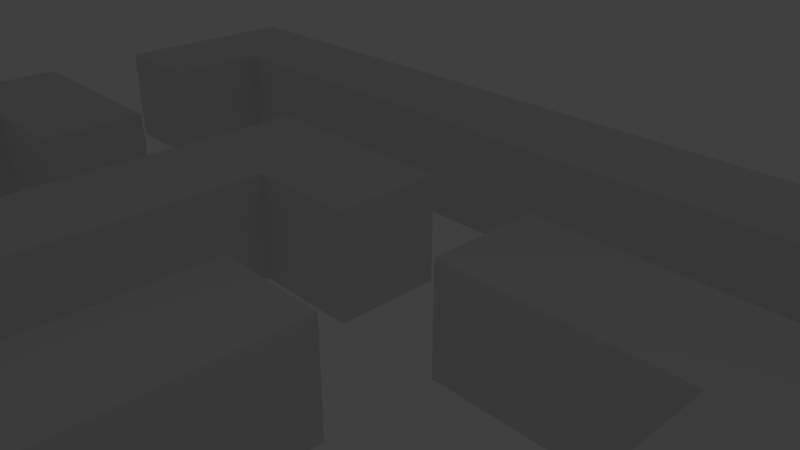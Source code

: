 # Source: untitled1.blend  (saved by Blender 2.79.0; exported with 4.5.12 LTS)
import bpy
from mathutils import Matrix  # noqa: F401  (used for matrix-valued properties, if any)

bpy.ops.wm.read_factory_settings(use_empty=True)
scene = bpy.context.scene
scene.name = 'Scene'

# ---- collections
col_collection_1 = bpy.data.collections.new('Collection 1'); scene.collection.children.link(col_collection_1)

# ---- materials (node trees are filled in below, after node groups)
mat_paredes = bpy.data.materials.new('paredes')
mat_paredes.alpha_threshold = 0.0
mat_paredes.use_transparent_shadow = False
mat_paredes.roughness = 0.5

# ---- material node trees

# ---- world
world_world = bpy.data.worlds.new('World'); scene.world = world_world
world_world.color = (0.05088, 0.05088, 0.05088)
world_world.use_sun_shadow = False
world_world.sun_shadow_jitter_overblur = 0.0
world_world.cycles.sampling_method = 'MANUAL'

# ---- cameras
cam_camera = bpy.data.cameras.new('Camera')
cam_camera.clip_end = 100.0
cam_camera.lens = 35.0
cam_camera.sensor_width = 32.0
cam_camera.sensor_height = 18.0
cam_camera.ortho_scale = 7.314
cam_camera.dof.focus_distance = 0.0
cam_camera.dof.aperture_fstop = 128.0

# ---- lights
light_lamp = bpy.data.lights.new('Lamp', 'POINT')
light_lamp.transmission_factor = 0.0
light_lamp.cutoff_distance = 30.0
light_lamp.energy = 100.0
light_lamp.shadow_buffer_clip_start = 1.001
light_lamp.shadow_soft_size = 0.1
light_lamp.shadow_maximum_resolution = 0.006
light_lamp.use_absolute_resolution = True

# ---- meshes
me_grid_001 = bpy.data.meshes.new('Grid.001')
me_grid_001.from_pydata([(-1.0, -1.0, 0.0), (-0.8947, -1.0, 0.0), (-0.7895, -1.0, 0.0), (-0.6842, -1.0, 0.0), (-0.5789, -1.0, 0.0), (-0.4737, -1.0, 0.0), (-0.3684, -1.0, 0.0), (-0.2632, -1.0, 0.0), (-0.1579, -1.0, 0.0), (-0.05263, -1.0, 0.0), (0.05263, -1.0, 0.0), (0.1579, -1.0, 0.0), (0.2632, -1.0, 0.0), (0.3684, -1.0, 0.0), (0.4737, -1.0, 0.0), (0.5789, -1.0, 0.0), (0.6842, -1.0, 0.0), (0.7895, -1.0, 0.0), (0.8947, -1.0, 0.0), (1.0, -1.0, 0.0), (-1.0, -0.8182, 0.0), (-0.8947, -0.8182, 0.0), (-0.7895, -0.8182, 0.0), (-0.6842, -0.8182, 0.0), (-0.5789, -0.8182, 0.0), (-0.4737, -0.8182, 0.0), (-0.3684, -0.8182, 0.0), (-0.2632, -0.8182, 0.0), (-0.1579, -0.8182, 0.0), (-0.05263, -0.8182, 0.0), (0.05263, -0.8182, 0.0), (0.1579, -0.8182, 0.0), (0.2632, -0.8182, 0.0), (0.3684, -0.8182, 0.0), (0.4737, -0.8182, 0.0), (0.5789, -0.8182, 0.0), (0.6842, -0.8182, 0.0), (0.7895, -0.8182, 0.0), (0.8947, -0.8182, 0.0), (1.0, -0.8182, 0.0), (-1.0, -0.6364, 0.0), (-0.8947, -0.6364, 0.0), (-0.7895, -0.6364, 0.0), (-0.6842, -0.6364, 0.0), (-0.5789, -0.6364, 0.0), (-0.4737, -0.6364, 0.0), (-0.3684, -0.6364, 0.0), (-0.2632, -0.6364, 0.0), (-0.1579, -0.6364, 0.0), (-0.05263, -0.6364, 0.0), (0.05263, -0.6364, 0.0), (0.1579, -0.6364, 0.0), (0.2632, -0.6364, 0.0), (0.3684, -0.6364, 0.0), (0.4737, -0.6364, 0.0), (0.5789, -0.6364, 0.0), (0.6842, -0.6364, 0.0), (-0.7895, -0.8182, 4.342), (0.8947, -0.6364, 0.0), (1.0, -0.6364, 0.0), (-1.0, -0.4545, 0.0), (-0.8947, -0.4545, 0.0), (-0.7895, -0.4545, 0.0), (-0.6842, -0.4545, 0.0), (-0.5789, -0.4545, 0.0), (-0.4737, -0.4545, 0.0), (-0.3684, -0.4545, 0.0), (-0.2632, -0.4545, 0.0), (-0.1579, -0.4545, 0.0), (-0.05263, -0.4545, 0.0), (0.05263, -0.4545, 0.0), (0.1579, -0.4545, 0.0), (0.2632, -0.4545, 0.0), (0.3684, -0.4545, 0.0), (0.4737, -0.4545, 0.0), (0.5789, -0.4545, 0.0), (0.6842, -0.4545, 0.0), (0.7895, -0.4545, 0.0), (0.8947, -0.4545, 0.0), (1.0, -0.4545, 0.0), (-1.0, -0.2727, 0.0), (-0.8947, -0.2727, 0.0), (-0.7895, -0.2727, 0.0), (-0.6842, -0.2727, 0.0), (-0.5789, -0.2727, 0.0), (-0.4737, -0.2727, 0.0), (-0.3684, -0.2727, 0.0), (-0.2632, -0.2727, 0.0), (-0.1579, -0.2727, 0.0), (-0.05263, -0.2727, 0.0), (0.05263, -0.2727, 0.0), (0.1579, -0.2727, 0.0), (0.2632, -0.2727, 0.0), (0.3684, -0.2727, 0.0), (0.4737, -0.2727, 0.0), (0.5789, -0.2727, 0.0), (0.6842, -0.2727, 0.0), (0.7895, -0.2727, 0.0), (0.8947, -0.2727, 0.0), (1.0, -0.2727, 0.0), (-1.0, -0.09091, 0.0), (-0.8947, -0.09091, 0.0), (-0.7895, -0.09091, 0.0), (-0.6842, -0.09091, 0.0), (-0.5789, -0.09091, 0.0), (-0.4737, -0.09091, 0.0), (-0.3684, -0.09091, 0.0), (-0.2632, -0.09091, 0.0), (-0.1579, -0.09091, 0.0), (-0.05263, -0.09091, 0.0), (0.05263, -0.09091, 0.0), (0.1579, -0.09091, 0.0), (0.2632, -0.09091, 0.0), (0.3684, -0.09091, 0.0), (0.4737, -0.09091, 0.0), (0.5789, -0.09091, 0.0), (0.6842, -0.09091, 0.0), (0.7895, -0.09091, 0.0), (0.8947, -0.09091, 0.0), (1.0, -0.09091, 0.0), (-1.0, 0.09091, 0.0), (-0.8947, 0.09091, 0.0), (-0.7895, 0.09091, 0.0), (-0.6842, 0.09091, 0.0), (-0.5789, 0.09091, 0.0), (-0.4737, 0.09091, 0.0), (-0.3684, 0.09091, 0.0), (-0.2632, 0.09091, 0.0), (-0.1579, 0.09091, 0.0), (-0.05263, 0.09091, 0.0), (0.05263, 0.09091, 0.0), (0.1579, 0.09091, 0.0), (0.2632, 0.09091, 0.0), (0.3684, 0.09091, 0.0), (0.4737, 0.09091, 0.0), (0.5789, 0.09091, 0.0), (0.6842, 0.09091, 0.0), (0.7895, 0.09091, 0.0), (0.8947, 0.09091, 0.0), (1.0, 0.09091, 0.0), (-1.0, 0.2727, 0.0), (-0.8947, 0.2727, 0.0), (-0.7895, 0.2727, 0.0), (-0.6842, 0.2727, 0.0), (-0.5789, 0.2727, 0.0), (-0.4737, 0.2727, 0.0), (-0.3684, 0.2727, 0.0), (-0.7895, -1.0, 4.342), (-0.1579, 0.2727, 0.0), (-0.05263, 0.2727, 0.0), (0.05263, 0.2727, 0.0), (0.1579, 0.2727, 0.0), (0.2632, 0.2727, 0.0), (0.3684, 0.2727, 0.0), (0.4737, 0.2727, 0.0), (0.5789, 0.2727, 0.0), (0.6842, 0.2727, 0.0), (-0.8947, -0.8182, 4.342), (0.8947, 0.2727, 0.0), (1.0, 0.2727, 0.0), (-1.0, 0.4545, 0.0), (-0.8947, 0.4545, 0.0), (-0.7895, 0.4545, 0.0), (-0.6842, 0.4545, 0.0), (-0.5789, 0.4545, 0.0), (-0.4737, 0.4545, 0.0), (-0.3684, 0.4545, 0.0), (-0.2632, 0.4545, 0.0), (-0.1579, 0.4545, 0.0), (-0.05263, 0.4545, 0.0), (0.05263, 0.4545, 0.0), (0.1579, 0.4545, 0.0), (0.2632, 0.4545, 0.0), (-0.8947, -1.0, 4.342), (0.4737, 0.4545, 0.0), (0.5789, 0.4545, 0.0), (0.6842, 0.4545, 0.0), (0.7895, 0.4545, 0.0), (0.8947, 0.4545, 0.0), (1.0, 0.4545, 0.0), (-1.0, 0.6364, 0.0), (-0.8947, 0.6364, 0.0), (-1.0, -1.0, 4.342), (-0.6842, 0.6364, 0.0), (-0.5789, 0.6364, 0.0), (-0.4737, 0.6364, 0.0), (-0.3684, 0.6364, 0.0), (-0.2632, 0.6364, 0.0), (-0.1579, 0.6364, 0.0), (-0.05263, 0.6364, 0.0), (0.05263, 0.6364, 0.0), (0.1579, 0.6364, 0.0), (0.2632, 0.6364, 0.0), (-1.0, -0.8182, 4.342), (0.4737, 0.6364, 0.0), (0.5789, 0.6364, 0.0), (0.6842, 0.6364, 0.0), (0.7895, 0.6364, 0.0), (0.8947, 0.6364, 0.0), (1.0, 0.6364, 0.0), (-1.0, 0.8182, 0.0), (-0.8947, 0.8182, 0.0), (-0.7895, 0.8182, 0.0), (-0.6842, 0.8182, 0.0), (-0.5789, 0.8182, 0.0), (-0.4737, 0.8182, 0.0), (-0.3684, 0.8182, 0.0), (-0.2632, 0.8182, 0.0), (-0.1579, 0.8182, 0.0), (-0.05263, 0.8182, 0.0), (0.05263, 0.8182, 0.0), (0.1579, 0.8182, 0.0), (0.2632, 0.8182, 0.0), (0.3684, 0.8182, 0.0), (0.4737, 0.8182, 0.0), (0.5789, 0.8182, 0.0), (0.6842, 0.8182, 0.0), (0.7895, 0.8182, 0.0), (0.8947, 0.8182, 0.0), (1.0, 0.8182, 0.0), (-1.0, 1.0, 0.0), (-0.8947, 1.0, 0.0), (-0.7895, 1.0, 0.0), (-0.6842, 1.0, 0.0), (-0.5789, 1.0, 0.0), (-0.4737, 1.0, 0.0), (-0.3684, 1.0, 0.0), (-0.2632, 1.0, 0.0), (-0.1579, 1.0, 0.0), (-0.05263, 1.0, 0.0), (0.05263, 1.0, 0.0), (0.1579, 1.0, 0.0), (0.2632, 1.0, 0.0), (0.3684, 1.0, 0.0), (0.4737, 1.0, 0.0), (0.5789, 1.0, 0.0), (0.6842, 1.0, 0.0), (0.7895, 1.0, 0.0), (0.8947, 1.0, 0.0), (1.0, 1.0, 0.0), (-0.6842, -1.0, 4.342), (-0.6842, -0.8182, 4.342), (-0.5789, -1.0, 4.342), (-0.5789, -0.8182, 4.342), (-0.4737, -1.0, 4.342), (-0.4737, -0.8182, 4.342), (-0.3684, -1.0, 4.342), (-0.3684, -0.8182, 4.342), (-0.2632, -1.0, 4.342), (-0.2632, -0.8182, 4.342), (-0.1579, -1.0, 4.342), (-0.1579, -0.8182, 4.342), (-0.05263, -1.0, 4.342), (-0.05263, -0.8182, 4.342), (0.05263, -1.0, 4.342), (0.05263, -0.8182, 4.342), (0.1579, -1.0, 4.342), (0.1579, -0.8182, 4.342), (0.2632, -1.0, 4.342), (0.2632, -0.8182, 4.342), (0.3684, -1.0, 4.342), (0.3684, -0.8182, 4.342), (0.4737, -1.0, 4.342), (0.4737, -0.8182, 4.342), (0.5789, -1.0, 4.342), (0.5789, -0.8182, 4.342), (0.6842, -1.0, 4.342), (0.6842, -0.8182, 4.342), (0.7895, -1.0, 4.342), (0.7895, -0.8182, 4.342), (0.8947, -1.0, 4.342), (0.8947, -0.8182, 4.342), (1.0, -1.0, 4.342), (1.0, -0.8182, 4.342), (-1.0, -0.6364, 4.342), (-0.8947, -0.6364, 4.342), (-0.7895, -0.6364, 4.342), (-0.6842, -0.6364, 4.342), (-0.4737, -0.6364, 4.342), (-0.5789, -0.6364, 4.342), (-0.3684, -0.6364, 4.342), (-0.2632, -0.6364, 4.342), (-0.05263, -0.6364, 4.342), (-0.1579, -0.6364, 4.342), (0.05263, -0.6364, 4.342), (0.1579, -0.6364, 4.342), (0.2632, -0.6364, 4.342), (0.3684, -0.6364, 4.342), (0.4737, -0.6364, 4.342), (0.5789, -0.6364, 4.342), (0.6842, -0.6364, 4.342), (0.8947, -0.6364, 4.342), (1.0, -0.6364, 4.342), (-1.0, -0.4545, 4.342), (-0.8947, -0.4545, 4.342), (-0.7895, -0.4545, 4.342), (-0.6842, -0.4545, 4.342), (-0.5789, -0.4545, 4.342), (-0.4737, -0.4545, 4.342), (-0.3684, -0.4545, 4.342), (-0.2632, -0.4545, 4.342), (-0.1579, -0.4545, 4.342), (-0.05263, -0.4545, 4.342), (0.05263, -0.4545, 4.342), (0.1579, -0.4545, 4.342), (0.2632, -0.4545, 4.342), (0.3684, -0.4545, 4.342), (0.4737, -0.4545, 4.342), (0.5789, -0.4545, 4.342), (0.6842, -0.4545, 4.342), (0.7895, -0.4545, 4.342), (0.8947, -0.4545, 4.342), (1.0, -0.4545, 4.342), (-1.0, -0.2727, 4.342), (-0.8947, -0.2727, 4.342), (-0.7895, -0.2727, 4.342), (-0.6842, -0.2727, 4.342), (-0.5789, -0.2727, 4.342), (-0.4737, -0.2727, 4.342), (-0.3684, -0.2727, 4.342), (-0.2632, -0.2727, 4.342), (-0.1579, -0.2727, 4.342), (-0.05263, -0.2727, 4.342), (0.05263, -0.2727, 4.342), (0.1579, -0.2727, 4.342), (0.2632, -0.2727, 4.342), (0.3684, -0.2727, 4.342), (0.4737, -0.2727, 4.342), (0.5789, -0.2727, 4.342), (0.6842, -0.2727, 4.342), (0.7895, -0.2727, 4.342), (0.8947, -0.2727, 4.342), (1.0, -0.2727, 4.342), (-1.0, -0.09091, 4.342), (-0.8947, -0.09091, 4.342), (-0.6842, -0.09091, 4.342), (-0.7895, -0.09091, 4.342), (-0.5789, -0.09091, 4.342), (-0.4737, -0.09091, 4.342), (-0.3684, -0.09091, 4.342), (-0.2632, -0.09091, 4.342), (-0.1579, -0.09091, 4.342), (-0.05263, -0.09091, 4.342), (0.1579, -0.09091, 4.342), (0.05263, -0.09091, 4.342), (0.2632, -0.09091, 4.342), (0.3684, -0.09091, 4.342), (0.4737, -0.09091, 4.342), (0.6842, -0.09091, 4.342), (0.5789, -0.09091, 4.342), (0.7895, -0.09091, 4.342), (0.8947, -0.09091, 4.342), (1.0, -0.09091, 4.342), (-1.0, 0.09091, 4.342), (-0.8947, 0.09091, 4.342), (-0.7895, 0.09091, 4.342), (-0.6842, 0.09091, 4.342), (-0.5789, 0.09091, 4.342), (-0.4737, 0.09091, 4.342), (-0.3684, 0.09091, 4.342), (-0.2632, 0.09091, 4.342), (-0.1579, 0.09091, 4.342), (-0.05263, 0.09091, 4.342), (0.05263, 0.09091, 4.342), (0.1579, 0.09091, 4.342), (0.2632, 0.09091, 4.342), (0.3684, 0.09091, 4.342), (0.4737, 0.09091, 4.342), (0.5789, 0.09091, 4.342), (0.6842, 0.09091, 4.342), (0.7895, 0.09091, 4.342), (0.8947, 0.09091, 4.342), (1.0, 0.09091, 4.342), (-1.0, 0.2727, 4.342), (-0.8947, 0.2727, 4.342), (-0.7895, 0.2727, 4.342), (-0.6842, 0.2727, 4.342), (-0.5789, 0.2727, 4.342), (-0.4737, 0.2727, 4.342), (-0.3684, 0.2727, 4.342), (-0.1579, 0.2727, 4.342), (-0.05263, 0.2727, 4.342), (0.05263, 0.2727, 4.342), (0.1579, 0.2727, 4.342), (0.2632, 0.2727, 4.342), (0.3684, 0.2727, 4.342), (0.4737, 0.2727, 4.342), (0.6842, 0.2727, 4.342), (0.5789, 0.2727, 4.342), (0.8947, 0.2727, 4.342), (1.0, 0.2727, 4.342), (-1.0, 0.4545, 4.342), (-0.8947, 0.4545, 4.342), (-0.7895, 0.4545, 4.342), (-0.6842, 0.4545, 4.342), (-0.5789, 0.4545, 4.342), (-0.4737, 0.4545, 4.342), (-0.2632, 0.4545, 4.342), (-0.3684, 0.4545, 4.342), (-0.1579, 0.4545, 4.342), (-0.05263, 0.4545, 4.342), (0.05263, 0.4545, 4.342), (0.1579, 0.4545, 4.342), (0.2632, 0.4545, 4.342), (0.5789, 0.4545, 4.342), (0.4737, 0.4545, 4.342), (0.6842, 0.4545, 4.342), (0.7895, 0.4545, 4.342), (0.8947, 0.4545, 4.342), (1.0, 0.4545, 4.342), (-0.8947, 0.6364, 4.342), (-1.0, 0.6364, 4.342), (-0.6842, 0.6364, 4.342), (-0.5789, 0.6364, 4.342), (-0.4737, 0.6364, 4.342), (-0.3684, 0.6364, 4.342), (-0.2632, 0.6364, 4.342), (-0.1579, 0.6364, 4.342), (-0.05263, 0.6364, 4.342), (0.05263, 0.6364, 4.342), (0.1579, 0.6364, 4.342), (0.2632, 0.6364, 4.342), (0.4737, 0.6364, 4.342), (0.5789, 0.6364, 4.342), (0.6842, 0.6364, 4.342), (0.7895, 0.6364, 4.342), (0.8947, 0.6364, 4.342), (1.0, 0.6364, 4.342), (-1.0, 0.8182, 4.342), (-0.8947, 0.8182, 4.342), (-0.7895, 0.8182, 4.342), (-0.6842, 0.8182, 4.342), (-0.5789, 0.8182, 4.342), (-0.4737, 0.8182, 4.342), (-0.3684, 0.8182, 4.342), (-0.2632, 0.8182, 4.342), (-0.1579, 0.8182, 4.342), (-0.05263, 0.8182, 4.342), (0.05263, 0.8182, 4.342), (0.1579, 0.8182, 4.342), (0.2632, 0.8182, 4.342), (0.3684, 0.8182, 4.342), (0.4737, 0.8182, 4.342), (0.5789, 0.8182, 4.342), (0.6842, 0.8182, 4.342), (0.7895, 0.8182, 4.342), (0.8947, 0.8182, 4.342), (1.0, 0.8182, 4.342), (-1.0, 1.0, 4.342), (-0.8947, 1.0, 4.342), (-0.7895, 1.0, 4.342), (-0.6842, 1.0, 4.342), (-0.5789, 1.0, 4.342), (-0.4737, 1.0, 4.342), (-0.3684, 1.0, 4.342), (-0.2632, 1.0, 4.342), (-0.1579, 1.0, 4.342), (-0.05263, 1.0, 4.342), (0.05263, 1.0, 4.342), (0.1579, 1.0, 4.342), (0.2632, 1.0, 4.342), (0.3684, 1.0, 4.342), (0.4737, 1.0, 4.342), (0.5789, 1.0, 4.342), (0.6842, 1.0, 4.342), (0.7895, 1.0, 4.342), (0.8947, 1.0, 4.342), (1.0, 1.0, 4.342)], [], [(0, 20, 21, 1), (1, 21, 22, 2), (2, 22, 23, 3), (3, 23, 24, 4), (4, 24, 25, 5), (5, 25, 26, 6), (6, 26, 27, 7), (7, 27, 28, 8), (8, 28, 29, 9), (9, 29, 30, 10), (10, 30, 31, 11), (11, 31, 32, 12), (12, 32, 33, 13), (13, 33, 34, 14), (14, 34, 35, 15), (15, 35, 36, 16), (418, 419, 438, 437), (17, 37, 38, 18), (18, 38, 39, 19), (20, 40, 41, 21), (411, 410, 429, 428), (408, 409, 427, 426), (406, 407, 425, 424), (404, 406, 424, 423), (405, 404, 423, 422), (26, 46, 47, 27), (402, 403, 421, 420), (401, 402, 420, 419), (400, 401, 419, 418), (399, 400, 418, 417), (397, 399, 417, 416), (32, 52, 53, 33), (33, 53, 54, 34), (398, 397, 416, 415), (35, 55, 56, 36), (395, 396, 414, 413), (394, 395, 413, 412), (38, 58, 59, 39), (40, 60, 61, 41), (41, 61, 62, 42), (42, 62, 63, 43), (389, 390, 409, 408), (44, 64, 65, 45), (388, 387, 406, 404), (381, 382, 401, 400), (380, 381, 400, 399), (48, 68, 69, 49), (49, 69, 70, 50), (50, 70, 71, 51), (376, 377, 395, 394), (374, 375, 393, 392), (53, 73, 74, 54), (373, 374, 392, 391), (371, 372, 390, 389), (366, 367, 386, 385), (364, 365, 384, 383), (58, 78, 79, 59), (60, 80, 81, 61), (361, 362, 381, 380), (62, 82, 83, 63), (358, 359, 379, 378), (64, 84, 85, 65), (65, 85, 86, 66), (66, 86, 87, 67), (67, 87, 88, 68), (68, 88, 89, 69), (356, 357, 377, 376), (70, 90, 91, 71), (71, 91, 92, 72), (353, 354, 374, 373), (73, 93, 94, 74), (74, 94, 95, 75), (75, 95, 96, 76), (76, 96, 97, 77), (351, 352, 372, 371), (78, 98, 99, 79), (80, 100, 101, 81), (348, 350, 370, 369), (349, 348, 369, 368), (346, 347, 367, 366), (345, 346, 366, 365), (85, 105, 106, 86), (343, 345, 365, 364), (87, 107, 108, 88), (344, 343, 364, 363), (341, 342, 362, 361), (340, 341, 361, 360), (338, 339, 359, 358), (335, 337, 357, 356), (93, 113, 114, 94), (336, 335, 356, 355), (333, 334, 354, 353), (96, 116, 117, 97), (331, 332, 352, 351), (98, 118, 119, 99), (100, 120, 121, 101), (329, 330, 350, 348), (102, 122, 123, 103), (103, 123, 124, 104), (326, 327, 347, 346), (105, 125, 126, 106), (320, 321, 341, 340), (107, 127, 128, 108), (108, 128, 129, 109), (318, 319, 339, 338), (110, 130, 131, 111), (111, 131, 132, 112), (112, 132, 133, 113), (113, 133, 134, 114), (313, 314, 334, 333), (115, 135, 136, 116), (116, 136, 137, 117), (311, 312, 332, 331), (118, 138, 139, 119), (120, 140, 141, 121), (309, 310, 330, 329), (308, 309, 329, 328), (123, 143, 144, 124), (307, 308, 328, 327), (125, 145, 146, 126), (306, 307, 327, 326), (304, 305, 325, 324), (128, 148, 149, 129), (303, 304, 324, 323), (301, 302, 322, 321), (131, 151, 152, 132), (300, 301, 321, 320), (133, 153, 154, 134), (299, 300, 320, 319), (298, 299, 319, 318), (297, 298, 318, 317), (295, 296, 316, 315), (138, 158, 159, 139), (140, 160, 161, 141), (141, 161, 162, 142), (293, 294, 314, 313), (143, 163, 164, 144), (291, 292, 312, 311), (287, 288, 307, 306), (284, 285, 304, 303), (282, 284, 303, 302), (148, 168, 169, 149), (149, 169, 170, 150), (283, 282, 302, 301), (279, 278, 298, 297), (276, 277, 296, 295), (275, 276, 295, 294), (274, 275, 294, 293), (155, 175, 176, 156), (271, 273, 292, 291), (265, 267, 290, 289), (158, 178, 179, 159), (261, 263, 288, 287), (259, 261, 287, 286), (247, 249, 281, 280), (163, 183, 184, 164), (164, 184, 185, 165), (193, 157, 275, 274), (166, 186, 187, 167), (167, 187, 188, 168), (168, 188, 189, 169), (169, 189, 190, 170), (170, 190, 191, 171), (171, 191, 192, 172), (270, 272, 273, 271), (268, 270, 271, 269), (174, 194, 195, 175), (175, 195, 196, 176), (176, 196, 197, 177), (264, 266, 267, 265), (178, 198, 199, 179), (180, 200, 201, 181), (262, 264, 265, 263), (260, 262, 263, 261), (258, 260, 261, 259), (256, 258, 259, 257), (254, 256, 257, 255), (252, 254, 255, 253), (250, 252, 253, 251), (248, 250, 251, 249), (189, 209, 210, 190), (246, 248, 249, 247), (244, 246, 247, 245), (242, 244, 245, 243), (240, 242, 243, 241), (194, 214, 215, 195), (147, 240, 241, 57), (173, 147, 57, 157), (182, 173, 157, 193), (198, 218, 219, 199), (200, 220, 221, 201), (201, 221, 222, 202), (202, 222, 223, 203), (203, 223, 224, 204), (204, 224, 225, 205), (205, 225, 226, 206), (206, 226, 227, 207), (207, 227, 228, 208), (208, 228, 229, 209), (209, 229, 230, 210), (210, 230, 231, 211), (211, 231, 232, 212), (212, 232, 233, 213), (213, 233, 234, 214), (214, 234, 235, 215), (215, 235, 236, 216), (216, 236, 237, 217), (217, 237, 238, 218), (218, 238, 239, 219), (422, 423, 443, 442), (426, 427, 447, 446), (428, 429, 449, 448), (429, 430, 450, 449), (430, 431, 451, 450), (431, 432, 452, 451), (432, 433, 453, 452), (433, 434, 454, 453), (434, 435, 455, 454), (435, 436, 456, 455), (436, 437, 457, 456), (437, 438, 458, 457), (438, 439, 459, 458), (439, 440, 460, 459), (440, 441, 461, 460), (441, 442, 462, 461), (442, 443, 463, 462), (443, 444, 464, 463), (444, 445, 465, 464), (445, 446, 466, 465), (446, 447, 467, 466), (67, 68, 301, 300), (23, 22, 57, 241), (174, 175, 404, 405), (3, 4, 242, 240), (229, 228, 456, 457), (156, 176, 406, 387), (123, 122, 355, 356), (24, 23, 241, 243), (230, 229, 457, 458), (104, 124, 357, 337), (70, 69, 302, 303), (4, 5, 244, 242), (176, 177, 407, 406), (51, 71, 304, 285), (231, 230, 458, 459), (178, 158, 389, 408), (125, 105, 338, 358), (25, 24, 243, 245), (5, 6, 246, 244), (232, 231, 459, 460), (159, 179, 409, 390), (106, 126, 359, 339), (71, 72, 305, 304), (73, 53, 287, 306), (26, 25, 245, 247), (233, 232, 460, 461), (127, 107, 340, 360), (6, 7, 248, 246), (54, 74, 307, 288), (234, 233, 461, 462), (180, 181, 410, 411), (128, 127, 360, 361), (7, 8, 250, 248), (235, 234, 462, 463), (109, 129, 362, 342), (74, 75, 308, 307), (183, 163, 394, 412), (28, 27, 249, 251), (236, 235, 463, 464), (130, 110, 344, 363), (75, 76, 309, 308), (8, 9, 252, 250), (237, 236, 464, 465), (184, 183, 412, 413), (76, 77, 310, 309), (29, 28, 251, 253), (165, 185, 414, 396), (131, 130, 363, 364), (78, 58, 291, 311), (9, 10, 254, 252), (238, 237, 465, 466), (185, 184, 413, 414), (219, 239, 467, 447), (186, 166, 398, 415), (59, 79, 312, 292), (30, 29, 253, 255), (239, 238, 466, 467), (10, 11, 256, 254), (133, 132, 365, 366), (80, 60, 293, 313), (187, 186, 415, 416), (114, 134, 367, 347), (61, 81, 314, 294), (31, 30, 255, 257), (11, 12, 258, 256), (188, 187, 416, 417), (135, 115, 349, 368), (82, 62, 295, 315), (32, 31, 257, 259), (189, 188, 417, 418), (63, 83, 316, 296), (12, 13, 260, 258), (136, 135, 368, 369), (83, 82, 315, 316), (117, 137, 370, 350), (84, 64, 297, 317), (137, 136, 369, 370), (13, 14, 262, 260), (191, 190, 419, 420), (138, 118, 351, 371), (172, 192, 421, 403), (85, 84, 317, 318), (192, 191, 420, 421), (119, 139, 372, 352), (14, 15, 264, 262), (140, 120, 353, 373), (35, 34, 263, 265), (194, 174, 405, 422), (121, 141, 374, 354), (87, 86, 319, 320), (15, 16, 266, 264), (16, 36, 267, 266), (141, 142, 375, 374), (69, 89, 322, 302), (143, 123, 356, 376), (89, 88, 321, 322), (37, 17, 268, 269), (196, 195, 423, 424), (90, 70, 303, 323), (177, 197, 425, 407), (124, 144, 377, 357), (17, 18, 270, 268), (197, 196, 424, 425), (198, 178, 408, 426), (145, 125, 358, 378), (91, 90, 323, 324), (38, 37, 269, 271), (72, 92, 325, 305), (18, 19, 272, 270), (179, 199, 427, 409), (126, 146, 379, 359), (92, 91, 324, 325), (19, 39, 273, 272), (146, 145, 378, 379), (93, 73, 306, 326), (200, 180, 411, 428), (40, 20, 193, 274), (181, 201, 429, 410), (21, 41, 275, 157), (148, 128, 361, 380), (201, 202, 430, 429), (129, 149, 381, 362), (95, 94, 327, 328), (41, 42, 276, 275), (202, 203, 431, 430), (96, 95, 328, 329), (42, 43, 277, 276), (149, 150, 382, 381), (77, 97, 330, 310), (203, 204, 432, 431), (151, 131, 364, 383), (98, 78, 311, 331), (204, 205, 433, 432), (132, 152, 384, 365), (44, 45, 278, 279), (152, 151, 383, 384), (79, 99, 332, 312), (46, 26, 247, 280), (205, 206, 434, 433), (153, 133, 366, 385), (100, 80, 313, 333), (27, 47, 281, 249), (206, 207, 435, 434), (134, 154, 386, 367), (81, 101, 334, 314), (47, 46, 280, 281), (154, 153, 385, 386), (207, 208, 436, 435), (209, 189, 418, 437), (208, 209, 437, 436), (48, 49, 282, 283), (190, 210, 438, 419), (155, 156, 387, 388), (102, 103, 335, 336), (49, 50, 284, 282), (103, 104, 337, 335), (210, 211, 439, 438), (158, 138, 371, 389), (105, 85, 318, 338), (50, 51, 285, 284), (52, 32, 259, 286), (211, 212, 440, 439), (139, 159, 390, 372), (86, 106, 339, 319), (212, 213, 441, 440), (160, 140, 373, 391), (107, 87, 320, 340), (53, 52, 286, 287), (214, 194, 422, 442), (34, 54, 288, 263), (213, 214, 442, 441), (161, 160, 391, 392), (88, 108, 341, 321), (195, 215, 443, 423), (142, 162, 393, 375), (55, 35, 265, 289), (162, 161, 392, 393), (163, 143, 376, 394), (108, 109, 342, 341), (36, 56, 290, 267), (215, 216, 444, 443), (56, 55, 289, 290), (144, 164, 395, 377), (216, 217, 445, 444), (218, 198, 426, 446), (110, 111, 343, 344), (58, 38, 271, 291), (217, 218, 446, 445), (164, 165, 396, 395), (199, 219, 447, 427), (111, 112, 345, 343), (39, 59, 292, 273), (113, 93, 326, 346), (220, 200, 428, 448), (112, 113, 346, 345), (60, 40, 274, 293), (166, 167, 397, 398), (94, 114, 347, 327), (221, 220, 448, 449), (168, 148, 380, 399), (167, 168, 399, 397), (222, 221, 449, 450), (62, 61, 294, 295), (116, 96, 329, 348), (43, 63, 296, 277), (223, 222, 450, 451), (150, 170, 401, 382), (115, 116, 348, 349), (97, 117, 350, 330), (64, 44, 279, 297), (20, 0, 182, 193), (224, 223, 451, 452), (0, 1, 173, 182), (170, 171, 402, 401), (118, 98, 331, 351), (45, 65, 298, 278), (225, 224, 452, 453), (171, 172, 403, 402), (99, 119, 352, 332), (1, 2, 147, 173), (226, 225, 453, 454), (65, 66, 299, 298), (120, 100, 333, 353), (22, 21, 157, 57), (227, 226, 454, 455), (101, 121, 354, 334), (66, 67, 300, 299), (2, 3, 240, 147), (68, 48, 283, 301), (228, 227, 455, 456), (175, 155, 388, 404), (122, 102, 336, 355)])
_uv = me_grid_001.uv_layers.new(name='UVMap')
_uv.uv.foreach_set('vector', [0.4534, 0.8083, 0.4534, 0.8992, 0.506, 0.8992, 0.506, 0.8083, 0.506, 0.8083, 0.506, 0.8992, 0.5587, 0.8992, 0.5587, 0.8083, 0.5587, 0.8083, 0.5587, 0.8992, 0.6113, 0.8992, 0.6113, 0.8083, 0.6113, 0.8083, 0.6113, 0.8992, 0.6639, 0.8992, 0.6639, 0.8083, 0.6639, 0.8083, 0.6639, 0.8992, 0.7166, 0.8992, 0.7166, 0.8083, 0.7166, 0.8083, 0.7166, 0.8992, 0.7692, 0.8992, 0.7692, 0.8083, 0.7692, 0.8083, 0.7692, 0.8992, 0.8218, 0.8992, 0.8218, 0.8083, 0.8218, 0.8083, 0.8218, 0.8992, 0.8745, 0.8992, 0.8745, 0.8083, 0.8745, 0.8083, 0.8745, 0.8992, 0.9271, 0.8992, 0.9271, 0.8083, 0.9271, 0.8083, 0.9271, 0.8992, 0.9797, 0.8992, 0.9797, 0.8083, 0.9797, 0.8083, 0.9797, 0.8992, 1.032, 0.8992, 1.032, 0.8083, 0.03236, 0.8083, 0.03236, 0.8992, 0.08499, 0.8992, 0.08499, 0.8083, 0.08499, 0.8083, 0.08499, 0.8992, 0.1376, 0.8992, 0.1376, 0.8083, 0.1376, 0.8083, 0.1376, 0.8992, 0.1902, 0.8992, 0.1902, 0.8083, 0.1902, 0.8083, 0.1902, 0.8992, 0.2429, 0.8992, 0.2429, 0.8083, 0.2429, 0.8083, 0.2429, 0.8992, 0.2955, 0.8992, 0.2955, 0.8083, 0.9271, 0.6265, 0.9797, 0.6265, 0.9797, 0.7174, 0.9271, 0.7174, 0.3481, 0.8083, 0.3481, 0.8992, 0.4008, 0.8992, 0.4008, 0.8083, 0.4008, 0.8083, 0.4008, 0.8992, 0.4534, 0.8992, 0.4534, 0.8083, 0.4534, 0.8992, 0.4534, 0.9901, 0.506, 0.9901, 0.506, 0.8992, 0.4534, 0.6265, 0.506, 0.6265, 0.506, 0.7174, 0.4534, 0.7174, 0.4008, 0.5356, 0.4534, 0.5356, 0.4534, 0.6265, 0.4008, 0.6265, 0.2955, 0.5356, 0.3481, 0.5356, 0.3481, 0.6265, 0.2955, 0.6265, 0.2429, 0.5356, 0.2955, 0.5356, 0.2955, 0.6265, 0.2429, 0.6265, 0.1902, 0.5356, 0.2429, 0.5356, 0.2429, 0.6265, 0.1902, 0.6265, 0.7692, 0.8992, 0.7692, 0.9901, 0.8218, 0.9901, 0.8218, 0.8992, 0.03236, 0.5356, 0.08499, 0.5356, 0.08499, 0.6265, 0.03236, 0.6265, 0.9797, 0.5356, 1.032, 0.5356, 1.032, 0.6265, 0.9797, 0.6265, 0.9271, 0.5356, 0.9797, 0.5356, 0.9797, 0.6265, 0.9271, 0.6265, 0.8745, 0.5356, 0.9271, 0.5356, 0.9271, 0.6265, 0.8745, 0.6265, 0.8218, 0.5356, 0.8745, 0.5356, 0.8745, 0.6265, 0.8218, 0.6265, 0.08499, 0.8992, 0.08499, 0.9901, 0.1376, 0.9901, 0.1376, 0.8992, 0.1376, 0.8992, 0.1376, 0.9901, 0.1902, 0.9901, 0.1902, 0.8992, 0.7692, 0.5356, 0.8218, 0.5356, 0.8218, 0.6265, 0.7692, 0.6265, 0.2429, 0.8992, 0.2429, 0.9901, 0.2955, 0.9901, 0.2955, 0.8992, 0.6639, 0.5356, 0.7166, 0.5356, 0.7166, 0.6265, 0.6639, 0.6265, 0.6113, 0.5356, 0.6639, 0.5356, 0.6639, 0.6265, 0.6113, 0.6265, 0.4008, 0.8992, 0.4008, 0.9901, 0.4534, 0.9901, 0.4534, 0.8992, 0.4534, 0.9901, 0.4534, 1.081, 0.506, 1.081, 0.506, 0.9901, 0.506, 0.9901, 0.506, 1.081, 0.5587, 1.081, 0.5587, 0.9901, 0.5587, 0.9901, 0.5587, 1.081, 0.6113, 1.081, 0.6113, 0.9901, 0.4008, 0.4447, 0.4534, 0.4447, 0.4534, 0.5356, 0.4008, 0.5356, 0.6639, 0.9901, 0.6639, 1.081, 0.7166, 1.081, 0.7166, 0.9901, 0.2429, 0.4447, 0.2955, 0.4447, 0.2955, 0.5356, 0.2429, 0.5356, 0.9271, 0.4447, 0.9797, 0.4447, 0.9797, 0.5356, 0.9271, 0.5356, 0.8745, 0.4447, 0.9271, 0.4447, 0.9271, 0.5356, 0.8745, 0.5356, 0.8745, 0.9901, 0.8745, 1.081, 0.9271, 1.081, 0.9271, 0.9901, 0.9271, 0.9901, 0.9271, 1.081, 0.9797, 1.081, 0.9797, 0.9901, 0.9797, 0.9901, 0.9797, 1.081, 1.032, 1.081, 1.032, 0.9901, 0.6113, 0.4447, 0.6639, 0.4447, 0.6639, 0.5356, 0.6113, 0.5356, 0.506, 0.4447, 0.5587, 0.4447, 0.5587, 0.5356, 0.506, 0.5356, 0.1376, 0.9901, 0.1376, 1.081, 0.1902, 1.081, 0.1902, 0.9901, 0.4534, 0.4447, 0.506, 0.4447, 0.506, 0.5356, 0.4534, 0.5356, 0.4008, 0.3537, 0.4534, 0.3537, 0.4534, 0.4447, 0.4008, 0.4447, 0.1376, 0.3537, 0.1902, 0.3537, 0.1902, 0.4447, 0.1376, 0.4447, 0.03236, 0.3537, 0.08499, 0.3537, 0.08499, 0.4447, 0.03236, 0.4447, 0.4008, 0.9901, 0.4008, 1.081, 0.4534, 1.081, 0.4534, 0.9901, 0.4534, 0.08102, 0.4534, 0.1719, 0.506, 0.1719, 0.506, 0.08102, 0.8745, 0.3537, 0.9271, 0.3537, 0.9271, 0.4447, 0.8745, 0.4447, 0.5587, 0.08102, 0.5587, 0.1719, 0.6113, 0.1719, 0.6113, 0.08102, 0.7166, 0.3537, 0.7692, 0.3537, 0.7692, 0.4447, 0.7166, 0.4447, 0.6639, 0.08102, 0.6639, 0.1719, 0.7166, 0.1719, 0.7166, 0.08102, 0.7166, 0.08102, 0.7166, 0.1719, 0.7692, 0.1719, 0.7692, 0.08102, 0.7692, 0.08102, 0.7692, 0.1719, 0.8218, 0.1719, 0.8218, 0.08102, 0.8218, 0.08102, 0.8218, 0.1719, 0.8745, 0.1719, 0.8745, 0.08102, 0.8745, 0.08102, 0.8745, 0.1719, 0.9271, 0.1719, 0.9271, 0.08102, 0.6113, 0.3537, 0.6639, 0.3537, 0.6639, 0.4447, 0.6113, 0.4447, 0.9797, 0.08102, 0.9797, 0.1719, 1.032, 0.1719, 1.032, 0.08102, 0.03236, 0.08102, 0.03236, 0.1719, 0.08499, 0.1719, 0.08499, 0.08102, 0.4534, 0.3537, 0.506, 0.3537, 0.506, 0.4447, 0.4534, 0.4447, 0.1376, 0.08102, 0.1376, 0.1719, 0.1902, 0.1719, 0.1902, 0.08102, 0.1902, 0.08102, 0.1902, 0.1719, 0.2429, 0.1719, 0.2429, 0.08102, 0.2429, 0.08102, 0.2429, 0.1719, 0.2955, 0.1719, 0.2955, 0.08102, 0.2955, 0.08102, 0.2955, 0.1719, 0.3481, 0.1719, 0.3481, 0.08102, 0.4008, 0.2628, 0.4534, 0.2628, 0.4534, 0.3537, 0.4008, 0.3537, 0.4008, 0.08102, 0.4008, 0.1719, 0.4534, 0.1719, 0.4534, 0.08102, 0.4534, 0.1719, 0.4534, 0.2628, 0.506, 0.2628, 0.506, 0.1719, 0.2955, 0.2628, 0.3481, 0.2628, 0.3481, 0.3537, 0.2955, 0.3537, 0.2429, 0.2628, 0.2955, 0.2628, 0.2955, 0.3537, 0.2429, 0.3537, 0.1376, 0.2628, 0.1902, 0.2628, 0.1902, 0.3537, 0.1376, 0.3537, 0.08499, 0.2628, 0.1376, 0.2628, 0.1376, 0.3537, 0.08499, 0.3537, 0.7166, 0.1719, 0.7166, 0.2628, 0.7692, 0.2628, 0.7692, 0.1719, 0.03236, 0.2628, 0.08499, 0.2628, 0.08499, 0.3537, 0.03236, 0.3537, 0.8218, 0.1719, 0.8218, 0.2628, 0.8745, 0.2628, 0.8745, 0.1719, 0.9797, 0.2628, 1.032, 0.2628, 1.032, 0.3537, 0.9797, 0.3537, 0.8745, 0.2628, 0.9271, 0.2628, 0.9271, 0.3537, 0.8745, 0.3537, 0.8218, 0.2628, 0.8745, 0.2628, 0.8745, 0.3537, 0.8218, 0.3537, 0.7166, 0.2628, 0.7692, 0.2628, 0.7692, 0.3537, 0.7166, 0.3537, 0.6113, 0.2628, 0.6639, 0.2628, 0.6639, 0.3537, 0.6113, 0.3537, 0.1376, 0.1719, 0.1376, 0.2628, 0.1902, 0.2628, 0.1902, 0.1719, 0.5587, 0.2628, 0.6113, 0.2628, 0.6113, 0.3537, 0.5587, 0.3537, 0.4534, 0.2628, 0.506, 0.2628, 0.506, 0.3537, 0.4534, 0.3537, 0.2955, 0.1719, 0.2955, 0.2628, 0.3481, 0.2628, 0.3481, 0.1719, 0.4008, 0.1719, 0.4534, 0.1719, 0.4534, 0.2628, 0.4008, 0.2628, 0.4008, 0.1719, 0.4008, 0.2628, 0.4534, 0.2628, 0.4534, 0.1719, 0.4534, 0.2628, 0.4534, 0.3537, 0.506, 0.3537, 0.506, 0.2628, 0.2955, 0.1719, 0.3481, 0.1719, 0.3481, 0.2628, 0.2955, 0.2628, 0.5587, 0.2628, 0.5587, 0.3537, 0.6113, 0.3537, 0.6113, 0.2628, 0.6113, 0.2628, 0.6113, 0.3537, 0.6639, 0.3537, 0.6639, 0.2628, 0.1376, 0.1719, 0.1902, 0.1719, 0.1902, 0.2628, 0.1376, 0.2628, 0.7166, 0.2628, 0.7166, 0.3537, 0.7692, 0.3537, 0.7692, 0.2628, 0.8218, 0.1719, 0.8745, 0.1719, 0.8745, 0.2628, 0.8218, 0.2628, 0.8218, 0.2628, 0.8218, 0.3537, 0.8745, 0.3537, 0.8745, 0.2628, 0.8745, 0.2628, 0.8745, 0.3537, 0.9271, 0.3537, 0.9271, 0.2628, 0.7166, 0.1719, 0.7692, 0.1719, 0.7692, 0.2628, 0.7166, 0.2628, 0.9797, 0.2628, 0.9797, 0.3537, 1.032, 0.3537, 1.032, 0.2628, 0.03236, 0.2628, 0.03236, 0.3537, 0.08499, 0.3537, 0.08499, 0.2628, 0.08499, 0.2628, 0.08499, 0.3537, 0.1376, 0.3537, 0.1376, 0.2628, 0.1376, 0.2628, 0.1376, 0.3537, 0.1902, 0.3537, 0.1902, 0.2628, 0.4534, 0.1719, 0.506, 0.1719, 0.506, 0.2628, 0.4534, 0.2628, 0.2429, 0.2628, 0.2429, 0.3537, 0.2955, 0.3537, 0.2955, 0.2628, 0.2955, 0.2628, 0.2955, 0.3537, 0.3481, 0.3537, 0.3481, 0.2628, 0.4008, 0.08102, 0.4534, 0.08102, 0.4534, 0.1719, 0.4008, 0.1719, 0.4008, 0.2628, 0.4008, 0.3537, 0.4534, 0.3537, 0.4534, 0.2628, 0.4534, 0.3537, 0.4534, 0.4447, 0.506, 0.4447, 0.506, 0.3537, 0.2955, 0.08102, 0.3481, 0.08102, 0.3481, 0.1719, 0.2955, 0.1719, 0.2429, 0.08102, 0.2955, 0.08102, 0.2955, 0.1719, 0.2429, 0.1719, 0.6113, 0.3537, 0.6113, 0.4447, 0.6639, 0.4447, 0.6639, 0.3537, 0.1902, 0.08102, 0.2429, 0.08102, 0.2429, 0.1719, 0.1902, 0.1719, 0.7166, 0.3537, 0.7166, 0.4447, 0.7692, 0.4447, 0.7692, 0.3537, 0.1376, 0.08102, 0.1902, 0.08102, 0.1902, 0.1719, 0.1376, 0.1719, 0.03236, 0.08102, 0.08499, 0.08102, 0.08499, 0.1719, 0.03236, 0.1719, 0.8745, 0.3537, 0.8745, 0.4447, 0.9271, 0.4447, 0.9271, 0.3537, 0.9797, 0.08102, 1.032, 0.08102, 1.032, 0.1719, 0.9797, 0.1719, 0.8745, 0.08102, 0.9271, 0.08102, 0.9271, 0.1719, 0.8745, 0.1719, 0.03236, 0.3537, 0.03236, 0.4447, 0.08499, 0.4447, 0.08499, 0.3537, 0.8218, 0.08102, 0.8745, 0.08102, 0.8745, 0.1719, 0.8218, 0.1719, 0.1376, 0.3537, 0.1376, 0.4447, 0.1902, 0.4447, 0.1902, 0.3537, 0.7692, 0.08102, 0.8218, 0.08102, 0.8218, 0.1719, 0.7692, 0.1719, 0.7166, 0.08102, 0.7692, 0.08102, 0.7692, 0.1719, 0.7166, 0.1719, 0.6639, 0.08102, 0.7166, 0.08102, 0.7166, 0.1719, 0.6639, 0.1719, 0.5587, 0.08102, 0.6113, 0.08102, 0.6113, 0.1719, 0.5587, 0.1719, 0.4008, 0.3537, 0.4008, 0.4447, 0.4534, 0.4447, 0.4534, 0.3537, 0.4534, 0.4447, 0.4534, 0.5356, 0.506, 0.5356, 0.506, 0.4447, 0.506, 0.4447, 0.506, 0.5356, 0.5587, 0.5356, 0.5587, 0.4447, 0.4534, 0.08102, 0.506, 0.08102, 0.506, 0.1719, 0.4534, 0.1719, 0.6113, 0.4447, 0.6113, 0.5356, 0.6639, 0.5356, 0.6639, 0.4447, 0.4008, 0.9901, 0.4534, 0.9901, 0.4534, 1.081, 0.4008, 1.081, 0.1376, 0.9901, 0.1902, 0.9901, 0.1902, 1.081, 0.1376, 1.081, 0.9797, 0.9901, 1.032, 0.9901, 1.032, 1.081, 0.9797, 1.081, 0.9271, 0.9901, 0.9797, 0.9901, 0.9797, 1.081, 0.9271, 1.081, 0.8745, 0.4447, 0.8745, 0.5356, 0.9271, 0.5356, 0.9271, 0.4447, 0.9271, 0.4447, 0.9271, 0.5356, 0.9797, 0.5356, 0.9797, 0.4447, 0.8745, 0.9901, 0.9271, 0.9901, 0.9271, 1.081, 0.8745, 1.081, 0.6639, 0.9901, 0.7166, 0.9901, 0.7166, 1.081, 0.6639, 1.081, 0.5587, 0.9901, 0.6113, 0.9901, 0.6113, 1.081, 0.5587, 1.081, 0.506, 0.9901, 0.5587, 0.9901, 0.5587, 1.081, 0.506, 1.081, 0.4534, 0.9901, 0.506, 0.9901, 0.506, 1.081, 0.4534, 1.081, 0.2429, 0.4447, 0.2429, 0.5356, 0.2955, 0.5356, 0.2955, 0.4447, 0.4008, 0.8992, 0.4534, 0.8992, 0.4534, 0.9901, 0.4008, 0.9901, 0.2429, 0.8992, 0.2955, 0.8992, 0.2955, 0.9901, 0.2429, 0.9901, 0.4008, 0.4447, 0.4008, 0.5356, 0.4534, 0.5356, 0.4534, 0.4447, 0.1376, 0.8992, 0.1902, 0.8992, 0.1902, 0.9901, 0.1376, 0.9901, 0.08499, 0.8992, 0.1376, 0.8992, 0.1376, 0.9901, 0.08499, 0.9901, 0.7692, 0.8992, 0.8218, 0.8992, 0.8218, 0.9901, 0.7692, 0.9901, 0.6113, 0.5356, 0.6113, 0.6265, 0.6639, 0.6265, 0.6639, 0.5356, 0.6639, 0.5356, 0.6639, 0.6265, 0.7166, 0.6265, 0.7166, 0.5356, 0.4534, 0.8992, 0.506, 0.8992, 0.506, 0.9901, 0.4534, 0.9901, 0.7692, 0.5356, 0.7692, 0.6265, 0.8218, 0.6265, 0.8218, 0.5356, 0.8218, 0.5356, 0.8218, 0.6265, 0.8745, 0.6265, 0.8745, 0.5356, 0.8745, 0.5356, 0.8745, 0.6265, 0.9271, 0.6265, 0.9271, 0.5356, 0.9271, 0.5356, 0.9271, 0.6265, 0.9797, 0.6265, 0.9797, 0.5356, 0.9797, 0.5356, 0.9797, 0.6265, 1.032, 0.6265, 1.032, 0.5356, 0.03236, 0.5356, 0.03236, 0.6265, 0.08499, 0.6265, 0.08499, 0.5356, 0.4008, 0.8083, 0.4534, 0.8083, 0.4534, 0.8992, 0.4008, 0.8992, 0.3481, 0.8083, 0.4008, 0.8083, 0.4008, 0.8992, 0.3481, 0.8992, 0.1902, 0.5356, 0.1902, 0.6265, 0.2429, 0.6265, 0.2429, 0.5356, 0.2429, 0.5356, 0.2429, 0.6265, 0.2955, 0.6265, 0.2955, 0.5356, 0.2955, 0.5356, 0.2955, 0.6265, 0.3481, 0.6265, 0.3481, 0.5356, 0.2429, 0.8083, 0.2955, 0.8083, 0.2955, 0.8992, 0.2429, 0.8992, 0.4008, 0.5356, 0.4008, 0.6265, 0.4534, 0.6265, 0.4534, 0.5356, 0.4534, 0.6265, 0.4534, 0.7174, 0.506, 0.7174, 0.506, 0.6265, 0.1902, 0.8083, 0.2429, 0.8083, 0.2429, 0.8992, 0.1902, 0.8992, 0.1376, 0.8083, 0.1902, 0.8083, 0.1902, 0.8992, 0.1376, 0.8992, 0.08499, 0.8083, 0.1376, 0.8083, 0.1376, 0.8992, 0.08499, 0.8992, 0.03236, 0.8083, 0.08499, 0.8083, 0.08499, 0.8992, 0.03236, 0.8992, 0.9797, 0.8083, 1.032, 0.8083, 1.032, 0.8992, 0.9797, 0.8992, 0.9271, 0.8083, 0.9797, 0.8083, 0.9797, 0.8992, 0.9271, 0.8992, 0.8745, 0.8083, 0.9271, 0.8083, 0.9271, 0.8992, 0.8745, 0.8992, 0.8218, 0.8083, 0.8745, 0.8083, 0.8745, 0.8992, 0.8218, 0.8992, 0.9271, 0.6265, 0.9271, 0.7174, 0.9797, 0.7174, 0.9797, 0.6265, 0.7692, 0.8083, 0.8218, 0.8083, 0.8218, 0.8992, 0.7692, 0.8992, 0.7166, 0.8083, 0.7692, 0.8083, 0.7692, 0.8992, 0.7166, 0.8992, 0.6639, 0.8083, 0.7166, 0.8083, 0.7166, 0.8992, 0.6639, 0.8992, 0.6113, 0.8083, 0.6639, 0.8083, 0.6639, 0.8992, 0.6113, 0.8992, 0.1902, 0.6265, 0.1902, 0.7174, 0.2429, 0.7174, 0.2429, 0.6265, 0.5587, 0.8083, 0.6113, 0.8083, 0.6113, 0.8992, 0.5587, 0.8992, 0.506, 0.8083, 0.5587, 0.8083, 0.5587, 0.8992, 0.506, 0.8992, 0.4534, 0.8083, 0.506, 0.8083, 0.506, 0.8992, 0.4534, 0.8992, 0.4008, 0.6265, 0.4008, 0.7174, 0.4534, 0.7174, 0.4534, 0.6265, 0.4534, 0.7174, 0.4534, 0.8083, 0.506, 0.8083, 0.506, 0.7174, 0.506, 0.7174, 0.506, 0.8083, 0.5587, 0.8083, 0.5587, 0.7174, 0.5587, 0.7174, 0.5587, 0.8083, 0.6113, 0.8083, 0.6113, 0.7174, 0.6113, 0.7174, 0.6113, 0.8083, 0.6639, 0.8083, 0.6639, 0.7174, 0.6639, 0.7174, 0.6639, 0.8083, 0.7166, 0.8083, 0.7166, 0.7174, 0.7166, 0.7174, 0.7166, 0.8083, 0.7692, 0.8083, 0.7692, 0.7174, 0.7692, 0.7174, 0.7692, 0.8083, 0.8218, 0.8083, 0.8218, 0.7174, 0.8218, 0.7174, 0.8218, 0.8083, 0.8745, 0.8083, 0.8745, 0.7174, 0.8745, 0.7174, 0.8745, 0.8083, 0.9271, 0.8083, 0.9271, 0.7174, 0.9271, 0.7174, 0.9271, 0.8083, 0.9797, 0.8083, 0.9797, 0.7174, 0.9797, 0.7174, 0.9797, 0.8083, 1.032, 0.8083, 1.032, 0.7174, 0.03236, 0.7174, 0.03236, 0.8083, 0.08499, 0.8083, 0.08499, 0.7174, 0.08499, 0.7174, 0.08499, 0.8083, 0.1376, 0.8083, 0.1376, 0.7174, 0.1376, 0.7174, 0.1376, 0.8083, 0.1902, 0.8083, 0.1902, 0.7174, 0.1902, 0.7174, 0.1902, 0.8083, 0.2429, 0.8083, 0.2429, 0.7174, 0.2429, 0.7174, 0.2429, 0.8083, 0.2955, 0.8083, 0.2955, 0.7174, 0.2955, 0.7174, 0.2955, 0.8083, 0.3481, 0.8083, 0.3481, 0.7174, 0.3481, 0.7174, 0.3481, 0.8083, 0.4008, 0.8083, 0.4008, 0.7174, 0.4008, 0.7174, 0.4008, 0.8083, 0.4534, 0.8083, 0.4534, 0.7174, 0.1902, 0.6265, 0.2429, 0.6265, 0.2429, 0.7174, 0.1902, 0.7174, 0.4008, 0.6265, 0.4534, 0.6265, 0.4534, 0.7174, 0.4008, 0.7174, 0.4534, 0.7174, 0.506, 0.7174, 0.506, 0.8083, 0.4534, 0.8083, 0.506, 0.7174, 0.5587, 0.7174, 0.5587, 0.8083, 0.506, 0.8083, 0.5587, 0.7174, 0.6113, 0.7174, 0.6113, 0.8083, 0.5587, 0.8083, 0.6113, 0.7174, 0.6639, 0.7174, 0.6639, 0.8083, 0.6113, 0.8083, 0.6639, 0.7174, 0.7166, 0.7174, 0.7166, 0.8083, 0.6639, 0.8083, 0.7166, 0.7174, 0.7692, 0.7174, 0.7692, 0.8083, 0.7166, 0.8083, 0.7692, 0.7174, 0.8218, 0.7174, 0.8218, 0.8083, 0.7692, 0.8083, 0.8218, 0.7174, 0.8745, 0.7174, 0.8745, 0.8083, 0.8218, 0.8083, 0.8745, 0.7174, 0.9271, 0.7174, 0.9271, 0.8083, 0.8745, 0.8083, 0.9271, 0.7174, 0.9797, 0.7174, 0.9797, 0.8083, 0.9271, 0.8083, 0.9797, 0.7174, 1.032, 0.7174, 1.032, 0.8083, 0.9797, 0.8083, 0.03236, 0.7174, 0.08499, 0.7174, 0.08499, 0.8083, 0.03236, 0.8083, 0.08499, 0.7174, 0.1376, 0.7174, 0.1376, 0.8083, 0.08499, 0.8083, 0.1376, 0.7174, 0.1902, 0.7174, 0.1902, 0.8083, 0.1376, 0.8083, 0.1902, 0.7174, 0.2429, 0.7174, 0.2429, 0.8083, 0.1902, 0.8083, 0.2429, 0.7174, 0.2955, 0.7174, 0.2955, 0.8083, 0.2429, 0.8083, 0.2955, 0.7174, 0.3481, 0.7174, 0.3481, 0.8083, 0.2955, 0.8083, 0.3481, 0.7174, 0.4008, 0.7174, 0.4008, 0.8083, 0.3481, 0.8083, 0.4008, 0.7174, 0.4534, 0.7174, 0.4534, 0.8083, 0.4008, 0.8083, 0.1925, 0.8202, 0.1844, 0.8202, 0.1844, 0.4869, 0.1925, 0.4869, 0.6113, 0.6061, 0.5587, 0.6061, 0.5587, 2.777, 0.6113, 2.777, 0.1902, 0.6061, 0.2429, 0.6061, 0.2429, 2.777, 0.1902, 2.777, 0.4122, 0.3333, 0.4041, 0.3333, 0.4041, 0.0, 0.4122, 0.0, 0.9271, 0.6061, 0.8745, 0.6061, 0.8745, 2.777, 0.9271, 2.777, 0.4447, 0.6061, 0.5356, 0.6061, 0.5356, 2.777, 0.4447, 2.777, 0.6113, 0.6061, 0.5587, 0.6061, 0.5587, 2.777, 0.6113, 2.777, 0.6639, 0.6061, 0.6113, 0.6061, 0.6113, 2.777, 0.6639, 2.777, 0.9797, 0.6061, 0.9271, 0.6061, 0.9271, 2.777, 0.9797, 2.777, 0.6641, 3.369e-09, 0.6851, 2.246e-09, 0.6851, 0.5, 0.6641, 0.5, 0.9797, 0.6061, 0.9271, 0.6061, 0.9271, 2.777, 0.9797, 2.777, 0.4041, 0.3333, 0.396, 0.3333, 0.396, 0.0, 0.4041, 0.0, 0.2955, 0.6061, 0.3481, 0.6061, 0.3481, 2.777, 0.2955, 2.777, 0.4644, 0.6667, 0.4783, 0.6667, 0.4783, 1.0, 0.4644, 1.0, 0.03236, 0.6061, -0.02028, 0.6061, -0.02028, 2.777, 0.03236, 2.777, 0.5356, 0.6061, 0.4447, 0.6061, 0.4447, 2.777, 0.5356, 2.777, 0.3537, 0.6061, 0.2628, 0.6061, 0.2628, 2.777, 0.3537, 2.777, 0.7166, 0.6061, 0.6639, 0.6061, 0.6639, 2.777, 0.7166, 2.777, 0.396, 0.3333, 0.3879, 0.3333, 0.3879, 0.0, 0.396, 0.0, 0.08499, 0.6061, 0.03236, 0.6061, 0.03236, 2.777, 0.08499, 2.777, 0.05584, 0.3333, 0.04188, 0.3333, 0.04188, 3.661e-08, 0.05584, 3.661e-08, 0.3779, 0.2303, 0.3989, 0.2303, 0.3989, 0.7303, 0.3779, 0.7303, 0.6892, 1.0, 0.6811, 1.0, 0.6811, 0.6667, 0.6892, 0.6667, 0.08102, 0.6061, -0.009888, 0.6061, -0.009888, 2.777, 0.08102, 2.777, 0.7692, 0.6061, 0.7166, 0.6061, 0.7166, 2.777, 0.7692, 2.777, 0.1376, 0.6061, 0.08499, 0.6061, 0.08499, 2.777, 0.1376, 2.777, 0.3537, 0.6061, 0.2628, 0.6061, 0.2628, 2.777, 0.3537, 2.777, 0.3879, 0.3333, 0.3799, 0.3333, 0.3799, 0.0, 0.3879, 0.0, 0.4188, 0.4707, 0.4328, 0.4707, 0.4328, 0.804, 0.4188, 0.804, 0.1902, 0.6061, 0.1376, 0.6061, 0.1376, 2.777, 0.1902, 2.777, 0.4534, 0.6061, 0.506, 0.6061, 0.506, 2.777, 0.4534, 2.777, 0.8745, 0.6061, 0.8218, 0.6061, 0.8218, 2.777, 0.8745, 2.777, 0.3799, 0.3333, 0.3718, 0.3333, 0.3718, 0.0, 0.3799, 0.0, 0.2429, 0.6061, 0.1902, 0.6061, 0.1902, 2.777, 0.2429, 2.777, 0.7561, 0.6667, 0.7421, 0.6667, 0.7421, 0.3333, 0.7561, 0.3333, 0.2329, 0.8202, 0.2248, 0.8202, 0.2248, 0.4869, 0.2329, 0.4869, 0.6265, 0.6061, 0.5356, 0.6061, 0.5356, 2.777, 0.6265, 2.777, 0.8745, 0.6061, 0.8218, 0.6061, 0.8218, 2.777, 0.8745, 2.777, 0.2955, 0.6061, 0.2429, 0.6061, 0.2429, 2.777, 0.2955, 2.777, 0.3537, 0.6061, 0.2628, 0.6061, 0.2628, 2.777, 0.3537, 2.777, 0.2248, 0.8202, 0.2168, 0.8202, 0.2168, 0.4869, 0.2248, 0.4869, 0.3718, 0.3333, 0.3637, 0.3333, 0.3637, 0.0, 0.3718, 0.0, 0.3481, 0.6061, 0.2955, 0.6061, 0.2955, 2.777, 0.3481, 2.777, 0.8361, 0.3333, 0.8442, 0.3333, 0.8442, 0.6667, 0.8361, 0.6667, 0.2168, 0.8202, 0.2087, 0.8202, 0.2087, 0.4869, 0.2168, 0.4869, 0.9271, 0.6061, 0.8745, 0.6061, 0.8745, 2.777, 0.9271, 2.777, 0.4619, 1.0, 0.4409, 1.0, 0.4409, 0.5, 0.4619, 0.5, 0.03236, 0.6061, -0.02028, 0.6061, -0.02028, 2.777, 0.03236, 2.777, 0.08102, 0.6061, -0.009888, 0.6061, -0.009888, 2.777, 0.08102, 2.777, 0.3637, 0.3333, 0.3556, 0.3333, 0.3556, 0.0, 0.3637, 0.0, 0.4008, 0.6061, 0.3481, 0.6061, 0.3481, 2.777, 0.4008, 2.777, 0.8281, 0.3333, 0.8361, 0.3333, 0.8361, 0.6667, 0.8281, 0.6667, 0.7174, 0.6061, 0.8083, 0.6061, 0.8083, 2.777, 0.7174, 2.777, 0.6265, 0.6061, 0.5356, 0.6061, 0.5356, 2.777, 0.6265, 2.777, 0.1256, 0.3333, 0.1117, 0.3333, 0.1117, 3.661e-08, 0.1256, 0.0, 0.9797, 0.6061, 0.9271, 0.6061, 0.9271, 2.777, 0.9797, 2.777, 0.4534, 0.6061, 0.4008, 0.6061, 0.4008, 2.777, 0.4534, 2.777, 0.3556, 0.3333, 0.3475, 0.3333, 0.3475, 0.0, 0.3556, 0.0, 0.09772, 0.6667, 0.1058, 0.6667, 0.1058, 1.0, 0.09772, 1.0, 0.1719, 0.6061, 0.08102, 0.6061, 0.08102, 2.777, 0.1719, 2.777, 0.241, 0.8202, 0.2329, 0.8202, 0.2329, 0.4869, 0.241, 0.4869, 0.6598, 0.3333, 0.6738, 0.3333, 0.6738, 0.6667, 0.6598, 0.6667, 0.5171, 4.492e-09, 0.5381, 3.369e-09, 0.5381, 0.5, 0.5171, 0.5, 0.03236, 0.6061, -0.02028, 0.6061, -0.02028, 2.777, 0.03236, 2.777, 0.3475, 0.3333, 0.3395, 0.3333, 0.3395, 0.0, 0.3475, 0.0, 0.2491, 0.8202, 0.241, 0.8202, 0.241, 0.4869, 0.2491, 0.4869, 0.3537, 0.6061, 0.2628, 0.6061, 0.2628, 2.777, 0.3537, 2.777, 0.1719, 0.6061, 0.08102, 0.6061, 0.08102, 2.777, 0.1719, 2.777, 0.08499, 0.6061, 0.03236, 0.6061, 0.03236, 2.777, 0.08499, 2.777, 0.2572, 0.8202, 0.2491, 0.8202, 0.2491, 0.4869, 0.2572, 0.4869, 0.2519, 0.4364, 0.2729, 0.4364, 0.2729, 0.9364, 0.2519, 0.9364, 0.3395, 0.3333, 0.3314, 0.3333, 0.3314, 0.0, 0.3395, 0.0, 0.8685, 0.3333, 0.8766, 0.3333, 0.8766, 0.6667, 0.8685, 0.6667, 0.7735, 1.0, 0.7613, 1.0, 0.7613, 0.5, 0.7735, 0.5, 0.59, 0.3333, 0.604, 0.3333, 0.604, 0.6667, 0.59, 0.6667, 0.1719, 0.6061, 0.08102, 0.6061, 0.08102, 2.777, 0.1719, 2.777, 0.8604, 0.3333, 0.8685, 0.3333, 0.8685, 0.6667, 0.8604, 0.6667, 0.3314, 0.3333, 0.3233, 0.3333, 0.3233, 0.0, 0.3314, 0.0, 0.9008, 0.6667, 0.8927, 0.6667, 0.8927, 0.3333, 0.9008, 0.3333, 0.3537, 0.6061, 0.2628, 0.6061, 0.2628, 2.777, 0.3537, 2.777, 0.08376, 1.0, 0.0698, 1.0, 0.0698, 0.6667, 0.08376, 0.6667, 0.7166, 0.6061, 0.6639, 0.6061, 0.6639, 2.777, 0.7166, 2.777, 0.9089, 0.6667, 0.9008, 0.6667, 0.9008, 0.3333, 0.9089, 0.3333, 0.08376, 0.3333, 0.0698, 0.3333, 0.0698, 3.661e-08, 0.08376, 3.661e-08, 0.3233, 0.3333, 0.3152, 0.3333, 0.3152, 0.0, 0.3233, 0.0, 0.4447, 0.6061, 0.3537, 0.6061, 0.3537, 2.777, 0.4447, 2.777, 0.2429, 0.6061, 0.1902, 0.6061, 0.1902, 2.777, 0.2429, 2.777, 0.6265, 0.6061, 0.5356, 0.6061, 0.5356, 2.777, 0.6265, 2.777, 0.5801, 1.123e-09, 0.6011, 0.0, 0.6011, 0.5, 0.5801, 0.5, 0.5912, 0.5, 0.6033, 0.5, 0.6033, 1.0, 0.5912, 1.0, 0.3152, 0.3333, 0.3071, 0.3333, 0.3071, 0.0, 0.3152, 0.0, 0.784, 0.3333, 0.7979, 0.3333, 0.7979, 0.6667, 0.784, 0.6667, 0.506, 0.6061, 0.5587, 0.6061, 0.5587, 2.777, 0.506, 2.777, 0.9082, 0.3333, 0.8942, 0.3333, 0.8942, 0.0, 0.9082, 0.0, 0.4447, 0.6061, 0.3537, 0.6061, 0.3537, 2.777, 0.4447, 2.777, 0.7006, 1.0, 0.6884, 1.0, 0.6884, 0.5, 0.7006, 0.5, 0.8992, 0.6061, 0.8083, 0.6061, 0.8083, 2.777, 0.8992, 2.777, 0.8699, 4.576e-09, 0.878, 0.0, 0.878, 0.3333, 0.8699, 0.3333, 0.1719, 0.6061, 0.08102, 0.6061, 0.08102, 2.777, 0.1719, 2.777, 0.2652, 0.6667, 0.2792, 0.6667, 0.2792, 1.0, 0.2652, 1.0, 0.6851, 2.246e-09, 0.7061, 1.123e-09, 0.7061, 0.5, 0.6851, 0.5, 0.8457, 0.3333, 0.8376, 0.3333, 0.8376, 0.0, 0.8457, 0.0, 0.8619, 4.576e-09, 0.8699, 4.576e-09, 0.8699, 0.3333, 0.8619, 0.3333, 0.6265, 0.6061, 0.5356, 0.6061, 0.5356, 2.777, 0.6265, 2.777, 0.4447, 0.6061, 0.3537, 0.6061, 0.3537, 2.777, 0.4447, 2.777, 0.9459, 0.0, 0.958, 0.0, 0.958, 0.5, 0.9459, 0.5, 0.4008, 0.6061, 0.3481, 0.6061, 0.3481, 2.777, 0.4008, 2.777, 0.4923, 0.6667, 0.5062, 0.6667, 0.5062, 1.0, 0.4923, 1.0, 0.8376, 0.3333, 0.8295, 0.3333, 0.8295, 0.0, 0.8376, 0.0, 0.04188, 0.3333, 0.02792, 0.3333, 0.02792, 7.321e-08, 0.04188, 3.661e-08, 0.3989, 0.2303, 0.4199, 0.2303, 0.4199, 0.7303, 0.3989, 0.7303, 0.9337, 3.432e-09, 0.9459, 0.0, 0.9459, 0.5, 0.9337, 0.5, 0.1536, 0.3333, 0.1396, 0.3333, 0.1396, 0.0, 0.1536, 0.0, 0.7928, 1.0, 0.7847, 1.0, 0.7847, 0.6667, 0.7928, 0.6667, 0.1719, 0.6061, 0.08102, 0.6061, 0.08102, 2.777, 0.1719, 2.777, 0.7174, 0.6061, 0.6265, 0.6061, 0.6265, 2.777, 0.7174, 2.777, 0.9901, 0.6061, 0.8992, 0.6061, 0.8992, 2.777, 0.9901, 2.777, 0.6265, 0.6061, 0.7174, 0.6061, 0.7174, 2.777, 0.6265, 2.777, 0.5039, 0.5, 0.5249, 0.5, 0.5249, 1.0, 0.5039, 1.0, 0.4447, 0.6061, 0.3537, 0.6061, 0.3537, 2.777, 0.4447, 2.777, 0.506, 0.6061, 0.5587, 0.6061, 0.5587, 2.777, 0.506, 2.777, 0.7421, 0.6667, 0.7281, 0.6667, 0.7281, 0.3333, 0.7421, 0.3333, 0.3094, 0.4364, 0.3215, 0.4364, 0.3215, 0.9364, 0.3094, 0.9364, 0.8281, 0.6667, 0.82, 0.6667, 0.82, 0.3333, 0.8281, 0.3333, 0.5587, 0.6061, 0.6113, 0.6061, 0.6113, 2.777, 0.5587, 2.777, 0.2972, 0.4364, 0.3094, 0.4364, 0.3094, 0.9364, 0.2972, 0.9364, 0.82, 0.6667, 0.8119, 0.6667, 0.8119, 0.3333, 0.82, 0.3333, 0.9271, 0.6061, 0.9797, 0.6061, 0.9797, 2.777, 0.9271, 2.777, 0.5621, 0.3333, 0.576, 0.3333, 0.576, 0.6667, 0.5621, 0.6667, 0.6113, 0.6061, 0.6639, 0.6061, 0.6639, 2.777, 0.6113, 2.777, 0.4447, 0.6061, 0.3537, 0.6061, 0.3537, 2.777, 0.4447, 2.777, 0.1719, 0.6061, 0.08102, 0.6061, 0.08102, 2.777, 0.1719, 2.777, 0.6639, 0.6061, 0.7166, 0.6061, 0.7166, 2.777, 0.6639, 2.777, 0.5342, 0.6667, 0.5481, 0.6667, 0.5481, 1.0, 0.5342, 1.0, 0.6245, 1.0, 0.6165, 1.0, 0.6165, 0.6667, 0.6245, 0.6667, 0.6973, 0.6667, 0.7054, 0.6667, 0.7054, 1.0, 0.6973, 1.0, 0.1117, 0.3333, 0.09772, 0.3333, 0.09772, 3.661e-08, 0.1117, 3.661e-08, 0.9901, 0.6061, 0.8992, 0.6061, 0.8992, 2.777, 0.9901, 2.777, 0.7166, 0.6061, 0.7692, 0.6061, 0.7692, 2.777, 0.7166, 2.777, 0.4447, 0.6061, 0.3537, 0.6061, 0.3537, 2.777, 0.4447, 2.777, 0.2628, 0.6061, 0.1719, 0.6061, 0.1719, 2.777, 0.2628, 2.777, 0.8992, 0.6061, 0.9901, 0.6061, 0.9901, 2.777, 0.8992, 2.777, 0.7692, 0.6061, 0.8218, 0.6061, 0.8218, 2.777, 0.7692, 2.777, 0.6738, 0.3333, 0.6877, 0.3333, 0.6877, 0.6667, 0.6738, 0.6667, 0.5381, 3.369e-09, 0.5591, 2.246e-09, 0.5591, 0.5, 0.5381, 0.5, 0.8218, 0.6061, 0.7692, 0.6061, 0.7692, 2.777, 0.8218, 2.777, 0.7847, 1.0, 0.7766, 1.0, 0.7766, 0.6667, 0.7847, 0.6667, 0.8218, 0.6061, 0.8745, 0.6061, 0.8745, 2.777, 0.8218, 2.777, 0.7174, 0.6061, 0.6265, 0.6061, 0.6265, 2.777, 0.7174, 2.777, 0.8745, 0.6061, 0.9271, 0.6061, 0.9271, 2.777, 0.8745, 2.777, 0.1844, 0.8202, 0.1763, 0.8202, 0.1763, 0.4869, 0.1844, 0.4869, 0.5481, 0.6667, 0.5621, 0.6667, 0.5621, 1.0, 0.5481, 1.0, 0.2429, 0.6061, 0.2955, 0.6061, 0.2955, 2.777, 0.2429, 2.777, 0.5587, 0.6061, 0.6113, 0.6061, 0.6113, 2.777, 0.5587, 2.777, 0.1763, 0.8202, 0.1683, 0.8202, 0.1683, 0.4869, 0.1763, 0.4869, 0.6113, 0.6061, 0.6639, 0.6061, 0.6639, 2.777, 0.6113, 2.777, 0.9797, 0.6061, 1.032, 0.6061, 1.032, 2.777, 0.9797, 2.777, 0.4447, 0.6061, 0.3537, 0.6061, 0.3537, 2.777, 0.4447, 2.777, 0.2628, 0.6061, 0.1719, 0.6061, 0.1719, 2.777, 0.2628, 2.777, 0.1683, 0.8202, 0.1602, 0.8202, 0.1602, 0.4869, 0.1683, 0.4869, 0.9901, 0.6061, 0.8992, 0.6061, 0.8992, 2.777, 0.9901, 2.777, 0.03236, 0.6061, 0.08499, 0.6061, 0.08499, 2.777, 0.03236, 2.777, 0.0698, 0.3333, 0.05584, 0.3333, 0.05584, 3.661e-08, 0.0698, 3.661e-08, 0.3569, 0.2303, 0.3779, 0.2303, 0.3779, 0.7303, 0.3569, 0.7303, 0.08499, 0.6061, 0.1376, 0.6061, 0.1376, 2.777, 0.08499, 2.777, 0.5356, 0.6061, 0.4447, 0.6061, 0.4447, 2.777, 0.5356, 2.777, 0.2628, 0.6061, 0.1719, 0.6061, 0.1719, 2.777, 0.2628, 2.777, 0.1376, 0.6061, 0.08499, 0.6061, 0.08499, 2.777, 0.1376, 2.777, 0.7174, 0.6061, 0.6265, 0.6061, 0.6265, 2.777, 0.7174, 2.777, 0.4048, 0.4707, 0.4188, 0.4707, 0.4188, 0.804, 0.4048, 0.804, 0.1376, 0.6061, 0.1902, 0.6061, 0.1902, 2.777, 0.1376, 2.777, 0.8538, 0.0, 0.8619, 0.0, 0.8619, 0.3333, 0.8538, 0.3333, 0.09772, 1.0, 0.08376, 1.0, 0.08376, 0.6667, 0.09772, 0.6667, 0.5062, 0.6667, 0.5202, 0.6667, 0.5202, 1.0, 0.5062, 1.0, 0.4619, 0.5, 0.4829, 0.5, 0.4829, 1.0, 0.4619, 1.0, 0.9901, 0.6061, 0.8992, 0.6061, 0.8992, 2.777, 0.9901, 2.777, 0.8457, 0.0, 0.8538, 0.0, 0.8538, 0.3333, 0.8457, 0.3333, 0.5356, 0.6061, 0.4447, 0.6061, 0.4447, 2.777, 0.5356, 2.777, 0.8745, 0.6061, 0.9271, 0.6061, 0.9271, 2.777, 0.8745, 2.777, 0.7979, 0.3333, 0.8119, 0.3333, 0.8119, 0.6667, 0.7979, 0.6667, 0.2429, 0.6061, 0.2955, 0.6061, 0.2955, 2.777, 0.2429, 2.777, 0.2955, 0.6061, 0.2429, 0.6061, 0.2429, 2.777, 0.2955, 2.777, 0.7061, 1.123e-09, 0.7271, 0.0, 0.7271, 0.5, 0.7061, 0.5, 0.2955, 0.6061, 0.3481, 0.6061, 0.3481, 2.777, 0.2955, 2.777, 0.7174, 0.6061, 0.6265, 0.6061, 0.6265, 2.777, 0.7174, 2.777, 0.9797, 0.6061, 1.032, 0.6061, 1.032, 2.777, 0.9797, 2.777, 0.9901, 0.6061, 0.8992, 0.6061, 0.8992, 2.777, 0.9901, 2.777, 0.3481, 0.6061, 0.4008, 0.6061, 0.4008, 2.777, 0.3481, 2.777, 0.6639, 0.6061, 0.7166, 0.6061, 0.7166, 2.777, 0.6639, 2.777, 0.02792, 0.3333, 0.01396, 0.3333, 0.01396, 7.321e-08, 0.02792, 7.321e-08, 0.1278, 0.8202, 0.1198, 0.8202, 0.1198, 0.4869, 0.1278, 0.4869, 0.1396, 0.3333, 0.1256, 0.3333, 0.1256, 0.0, 0.1396, 0.0, 0.2628, 0.6061, 0.1719, 0.6061, 0.1719, 2.777, 0.2628, 2.777, 0.8083, 0.6061, 0.7174, 0.6061, 0.7174, 2.777, 0.8083, 2.777, 0.1198, 0.8202, 0.1117, 0.8202, 0.1117, 0.4869, 0.1198, 0.4869, 0.08102, 0.6061, -0.009888, 0.6061, -0.009888, 2.777, 0.08102, 2.777, 0.7692, 0.6061, 0.8218, 0.6061, 0.8218, 2.777, 0.7692, 2.777, 0.6458, 0.3333, 0.6598, 0.3333, 0.6598, 0.6667, 0.6458, 0.6667, 0.506, 0.6061, 0.4534, 0.6061, 0.4534, 2.777, 0.506, 2.777, 0.5356, 0.6061, 0.4447, 0.6061, 0.4447, 2.777, 0.5356, 2.777, 0.8218, 0.6061, 0.8745, 0.6061, 0.8745, 2.777, 0.8218, 2.777, 0.5587, 0.6061, 0.506, 0.6061, 0.506, 2.777, 0.5587, 2.777, 0.5587, 0.6061, 0.506, 0.6061, 0.506, 2.777, 0.5587, 2.777, 0.2628, 0.6061, 0.1719, 0.6061, 0.1719, 2.777, 0.2628, 2.777, 0.2309, 0.4364, 0.2519, 0.4364, 0.2519, 0.9364, 0.2309, 0.9364, 0.6113, 0.6061, 0.5587, 0.6061, 0.5587, 2.777, 0.6113, 2.777, 0.4447, 0.6061, 0.5356, 0.6061, 0.5356, 2.777, 0.4447, 2.777, 0.2429, 0.6061, 0.2955, 0.6061, 0.2955, 2.777, 0.2429, 2.777, 0.576, 0.3333, 0.59, 0.3333, 0.59, 0.6667, 0.576, 0.6667, 0.08102, 0.6061, -0.009888, 0.6061, -0.009888, 2.777, 0.08102, 2.777, 0.8992, 0.6061, 0.8083, 0.6061, 0.8083, 2.777, 0.8992, 2.777, 0.6639, 0.6061, 0.6113, 0.6061, 0.6113, 2.777, 0.6639, 2.777, 0.4364, 0.3333, 0.4284, 0.3333, 0.4284, 0.0, 0.4364, 0.0, 0.9797, 0.6061, 1.032, 0.6061, 1.032, 2.777, 0.9797, 2.777, 0.2628, 0.6061, 0.1719, 0.6061, 0.1719, 2.777, 0.2628, 2.777, 0.4829, 0.5, 0.5039, 0.5, 0.5039, 1.0, 0.4829, 1.0, 0.7166, 0.6061, 0.6639, 0.6061, 0.6639, 2.777, 0.7166, 2.777, 0.03236, 0.6061, 0.08499, 0.6061, 0.08499, 2.777, 0.03236, 2.777, 0.09772, 0.3333, 0.08376, 0.3333, 0.08376, 3.661e-08, 0.09772, 3.661e-08, 0.4284, 0.3333, 0.4203, 0.3333, 0.4203, 0.0, 0.4284, 0.0, 0.7692, 0.6061, 0.7166, 0.6061, 0.7166, 2.777, 0.7692, 2.777, 0.2087, 0.8202, 0.2006, 0.8202, 0.2006, 0.4869, 0.2087, 0.4869, 0.3537, 0.6061, 0.2628, 0.6061, 0.2628, 2.777, 0.3537, 2.777, 0.5587, 0.6061, 0.506, 0.6061, 0.506, 2.777, 0.5587, 2.777, 0.8218, 0.6061, 0.7692, 0.6061, 0.7692, 2.777, 0.8218, 2.777, 0.5591, 2.246e-09, 0.5801, 1.123e-09, 0.5801, 0.5, 0.5591, 0.5, 0.2006, 0.8202, 0.1925, 0.8202, 0.1925, 0.4869, 0.2006, 0.4869, 0.4203, 0.3333, 0.4122, 0.3333, 0.4122, 0.0, 0.4203, 0.0, 0.08102, 0.6061, -0.009888, 0.6061, -0.009888, 2.777, 0.08102, 2.777, 0.8745, 0.6061, 0.8218, 0.6061, 0.8218, 2.777, 0.8745, 2.777, 0.5356, 0.6061, 0.4447, 0.6061, 0.4447, 2.777, 0.5356, 2.777, 0.3537, 0.6061, 0.2628, 0.6061, 0.2628, 2.777, 0.3537, 2.777])
me_grid_001.materials.append(mat_paredes)
me_grid_001.use_remesh_preserve_volume = False
me_grid_001.use_remesh_preserve_attributes = False
me_grid_001.use_mirror_vertex_groups = False
me_grid_001.update()

# ---- objects
ob_grid = bpy.data.objects.new('Grid', me_grid_001)
ob_lamp = bpy.data.objects.new('Lamp', light_lamp)
ob_camera = bpy.data.objects.new('Camera', cam_camera)

# ---- transforms, parenting, visibility, modifiers, constraints
ob_grid.location = (6.907, -0.3834, -13.79)
ob_grid.scale = (47.5, 27.5, 1.152)
ob_grid.lineart.crease_threshold = 0.0
ob_lamp.location = (4.076, 1.005, 5.904)
ob_lamp.rotation_euler = (0.6503, 0.05522, 1.866)
ob_lamp.lock_rotations_4d = False
ob_lamp.empty_display_type = 'ARROWS'
ob_lamp.color = (0.0, 0.0, 0.0, 0.0)
ob_lamp.lineart.crease_threshold = 0.0
ob_camera.location = (7.481, -6.508, 5.344)
ob_camera.rotation_euler = (1.109, 0.0, 0.8149)
ob_camera.lock_rotations_4d = False
ob_camera.empty_display_type = 'ARROWS'
ob_camera.color = (0.0, 0.0, 0.0, 0.0)
ob_camera.display_type = 'WIRE'
ob_camera.lineart.crease_threshold = 0.0

# ---- collection membership
col_collection_1.objects.link(ob_grid)
col_collection_1.objects.link(ob_lamp)
col_collection_1.objects.link(ob_camera)

# ---- scene / render settings (as saved in the file)
scene.camera = ob_camera
scene.frame_start = 1; scene.frame_end = 250; scene.frame_set(1)
scene.render.engine = 'BLENDER_EEVEE_NEXT'
scene.render.resolution_percentage = 50
scene.render.dither_intensity = 0.0
scene.cycles.use_denoising = False
scene.cycles.samples = 128
scene.cycles.sampling_pattern = 'TABULATED_SOBOL'
scene.cycles.use_adaptive_sampling = False
scene.cycles.use_light_tree = False
scene.cycles.blur_glossy = 0.0
scene.cycles.sample_clamp_indirect = 0.0
scene.view_settings.view_transform = 'Standard'
scene.unit_settings.scale_length = 0.01
bpy.context.view_layer.update()
